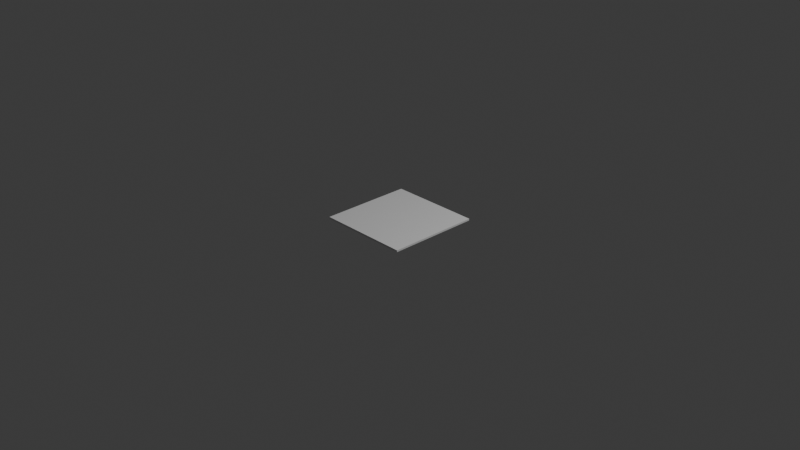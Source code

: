 # Source: tile.stl.blend  (saved by Blender 4.2.66; exported with 4.5.12 LTS)
import bpy
from mathutils import Matrix  # noqa: F401  (used for matrix-valued properties, if any)

bpy.ops.wm.read_factory_settings(use_empty=True)
scene = bpy.context.scene
scene.name = 'Scene'

# ---- collections
col_collection = bpy.data.collections.new('Collection'); scene.collection.children.link(col_collection)

# ---- materials (node trees are filled in below, after node groups)
mat_material = bpy.data.materials.new('Material')
mat_material.alpha_threshold = 0.0
mat_material.use_transparent_shadow = False
mat_material.roughness = 0.5
mat_material.line_color = (0.0, 0.0, 0.0, 1.0)

# ---- material node trees
mat_material.use_nodes = True; mat_material.node_tree.nodes.clear()
_N = mat_material.node_tree.nodes; _L = mat_material.node_tree.links
n0 = _N.new('ShaderNodeOutputMaterial'); n0.name = 'Material Output'; n0.location = (300, 300)
n1 = _N.new('ShaderNodeBsdfPrincipled'); n1.name = 'Principled BSDF'; n1.location = (10, 300)
n1.inputs[3].default_value = 1.45
_L.new(n1.outputs[0], n0.inputs[0])
n0.is_active_output = True

# ---- world
world_world = bpy.data.worlds.new('World'); scene.world = world_world
world_world.use_nodes = True; world_world.node_tree.nodes.clear()
_N = world_world.node_tree.nodes; _L = world_world.node_tree.links
n0 = _N.new('ShaderNodeOutputWorld'); n0.name = 'World Output'; n0.location = (300, 300)
n1 = _N.new('ShaderNodeBackground'); n1.name = 'Background'; n1.location = (10, 300)
n1.inputs[0].default_value = (0.05088, 0.05088, 0.05088, 1.0)
_L.new(n1.outputs[0], n0.inputs[0])
n0.is_active_output = True
world_world.color = (0.05088, 0.05088, 0.05088)
world_world.sun_shadow_jitter_overblur = 0.0

# ---- cameras
cam_camera = bpy.data.cameras.new('Camera')
cam_camera.clip_end = 100.0
cam_camera.ortho_scale = 7.314

# ---- lights
light_light = bpy.data.lights.new('Light', 'POINT')
light_light.energy = 1000.0
light_light.shadow_soft_size = 0.1

# ---- meshes
me_cube = bpy.data.meshes.new('Cube')
me_cube.from_pydata([(1.0, 1.0, 1.0), (1.0, 1.0, -1.0), (1.0, -1.0, 1.0), (1.0, -1.0, -1.0), (-1.0, 1.0, 1.0), (-1.0, 1.0, -1.0), (-1.0, -1.0, 1.0), (-1.0, -1.0, -1.0)], [], [(0, 4, 6, 2), (3, 2, 6, 7), (7, 6, 4, 5), (5, 1, 3, 7), (1, 0, 2, 3), (5, 4, 0, 1)])
_uv = me_cube.uv_layers.new(name='UVMap')
_uv.uv.foreach_set('vector', [0.625, 0.5, 0.875, 0.5, 0.875, 0.75, 0.625, 0.75, 0.375, 0.75, 0.625, 0.75, 0.625, 1.0, 0.375, 1.0, 0.375, 0.0, 0.625, 0.0, 0.625, 0.25, 0.375, 0.25, 0.125, 0.5, 0.375, 0.5, 0.375, 0.75, 0.125, 0.75, 0.375, 0.5, 0.625, 0.5, 0.625, 0.75, 0.375, 0.75, 0.375, 0.25, 0.625, 0.25, 0.625, 0.5, 0.375, 0.5])
me_cube.materials.append(mat_material)
me_cube.use_mirror_vertex_groups = False
me_cube.update()

# ---- objects
ob_cube = bpy.data.objects.new('Cube', me_cube)
ob_light = bpy.data.objects.new('Light', light_light)
ob_camera = bpy.data.objects.new('Camera', cam_camera)

# ---- transforms, parenting, visibility, modifiers, constraints
ob_cube.location = (0.0, 0.0, 0.0)
ob_cube.scale = (0.5, 0.5, 0.01)
ob_cube.lock_rotations_4d = False
ob_cube.empty_display_type = 'ARROWS'
ob_cube.lineart.crease_threshold = 0.0
ob_light.location = (4.076, 1.005, 5.904)
ob_light.rotation_euler = (0.6503, 0.05522, 1.866)
ob_light.lock_rotations_4d = False
ob_light.empty_display_type = 'ARROWS'
ob_light.color = (0.0, 0.0, 0.0, 0.0)
ob_light.lineart.crease_threshold = 0.0
ob_camera.location = (7.359, -6.926, 4.958)
ob_camera.rotation_euler = (1.109, 0.0, 0.8149)
ob_camera.lock_rotations_4d = False
ob_camera.empty_display_type = 'ARROWS'
ob_camera.color = (0.0, 0.0, 0.0, 0.0)
ob_camera.display_type = 'WIRE'
ob_camera.lineart.crease_threshold = 0.0

# ---- collection membership
col_collection.objects.link(ob_cube)
col_collection.objects.link(ob_light)
col_collection.objects.link(ob_camera)

# ---- scene / render settings (as saved in the file)
scene.camera = ob_camera
scene.frame_start = 1; scene.frame_end = 250; scene.frame_set(1)
scene.render.engine = 'BLENDER_EEVEE_NEXT'
bpy.context.view_layer.update()
